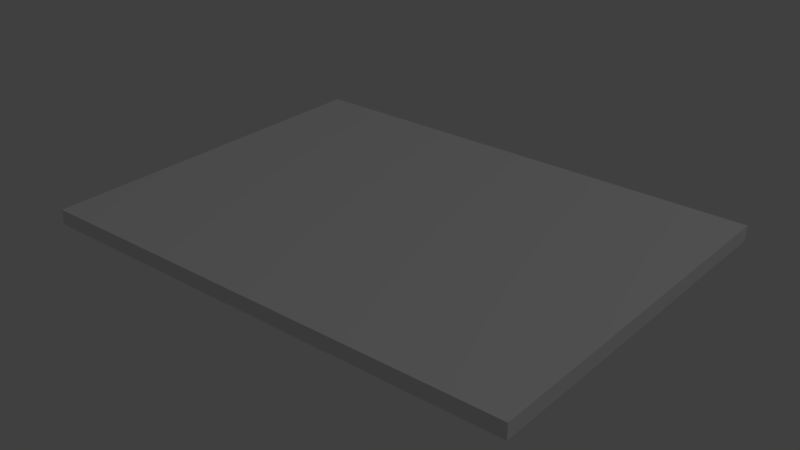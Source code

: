 # Source: smash.blend  (saved by Blender 2.79.0; exported with 4.5.12 LTS)
import bpy
from mathutils import Matrix  # noqa: F401  (used for matrix-valued properties, if any)

bpy.ops.wm.read_factory_settings(use_empty=True)
scene = bpy.context.scene
scene.name = 'Scene'

# ---- collections
col_collection_1 = bpy.data.collections.new('Collection 1'); scene.collection.children.link(col_collection_1)

# ---- materials (node trees are filled in below, after node groups)
mat_specialmelee = bpy.data.materials.new('SpecialMelee')
mat_specialmelee.alpha_threshold = 0.0
mat_specialmelee.use_transparent_shadow = False
mat_specialmelee.roughness = 0.5
mat_specialmelee.specular_intensity = 0.0

# ---- material node trees

# ---- world
world_world = bpy.data.worlds.new('World'); scene.world = world_world
world_world.color = (0.05088, 0.05088, 0.05088)
world_world.use_sun_shadow = False
world_world.sun_shadow_jitter_overblur = 0.0
world_world.cycles.sampling_method = 'MANUAL'

# ---- lights
light_lamp = bpy.data.lights.new('Lamp', 'POINT')
light_lamp.transmission_factor = 0.0
light_lamp.cutoff_distance = 30.0
light_lamp.energy = 100.0
light_lamp.shadow_buffer_clip_start = 1.001
light_lamp.shadow_soft_size = 0.1
light_lamp.shadow_maximum_resolution = 0.006
light_lamp.use_absolute_resolution = True

# ---- meshes
me_specialmelee = bpy.data.meshes.new('SpecialMelee')
me_specialmelee.from_pydata([(-0.6667, -0.5, 0.0), (0.6667, -0.5, 0.0), (-0.6667, 0.5, 0.0), (0.6667, 0.5, 0.0), (-0.6667, -0.5, 0.04029), (0.6667, -0.5, 0.04029), (-0.6667, 0.5, 0.04029), (0.6667, 0.5, 0.04029)], [], [(0, 2, 3, 1), (4, 5, 7, 6), (3, 2, 6, 7), (0, 1, 5, 4), (1, 3, 7, 5), (2, 0, 4, 6)])
_uv = me_specialmelee.uv_layers.new(name='UVMap')
_uv.uv.foreach_set('vector', [0.0, 0.0, 0.0, 1.0, 1.0, 1.0, 1.0, 0.0, 0.0, 0.0, 1.0, 0.0, 1.0, 1.0, 0.0, 1.0, 1.0, 1.0, 0.0, 1.0, 0.0, 1.0, 1.0, 1.0, 0.0, 0.0, 1.0, 0.0, 1.0, 0.0, 0.0, 0.0, 1.0, 0.0, 1.0, 1.0, 1.0, 1.0, 1.0, 0.0, 0.0, 1.0, 0.0, 0.0, 0.0, 0.0, 0.0, 1.0])
me_specialmelee.materials.append(mat_specialmelee)
me_specialmelee.use_remesh_preserve_volume = False
me_specialmelee.use_remesh_preserve_attributes = False
me_specialmelee.use_mirror_vertex_groups = False
me_specialmelee.update()

# ---- objects
ob_specialmelee = bpy.data.objects.new('SpecialMelee', me_specialmelee)
ob_lamp = bpy.data.objects.new('Lamp', light_lamp)

# ---- transforms, parenting, visibility, modifiers, constraints
ob_specialmelee.location = (0.0, 0.0, 0.0)
ob_specialmelee.lineart.crease_threshold = 0.0
ob_lamp.location = (4.076, 1.005, 5.904)
ob_lamp.rotation_euler = (0.6503, 0.05522, 1.866)
ob_lamp.lock_rotations_4d = False
ob_lamp.empty_display_type = 'ARROWS'
ob_lamp.color = (0.0, 0.0, 0.0, 0.0)
ob_lamp.lineart.crease_threshold = 0.0

# ---- collection membership
col_collection_1.objects.link(ob_specialmelee)
col_collection_1.objects.link(ob_lamp)

# ---- scene / render settings (as saved in the file)
scene.frame_start = 1; scene.frame_end = 250; scene.frame_set(1)
scene.render.engine = 'BLENDER_EEVEE_NEXT'
scene.render.resolution_percentage = 50
scene.render.dither_intensity = 0.0
scene.cycles.use_denoising = False
scene.cycles.samples = 128
scene.cycles.sampling_pattern = 'TABULATED_SOBOL'
scene.cycles.use_adaptive_sampling = False
scene.cycles.use_light_tree = False
scene.cycles.blur_glossy = 0.0
scene.cycles.sample_clamp_indirect = 0.0
scene.view_settings.view_transform = 'Standard'
bpy.context.view_layer.update()

# ---- added for rendering (the .blend has no active camera): camera
cam_auto = bpy.data.cameras.new('AutoCamera')
cam_auto.lens = 50.0
cam_auto.sensor_width = 36.0
cam_auto.clip_end = 1000.0
ob_auto_camera = bpy.data.objects.new('AutoCamera', cam_auto)
scene.collection.objects.link(ob_auto_camera)
ob_auto_camera.location = (1.54249, -1.85099, 1.25414)
ob_auto_camera.rotation_euler = (1.09748, -7.21219e-08, 0.694738)
scene.camera = ob_auto_camera
bpy.context.view_layer.update()
